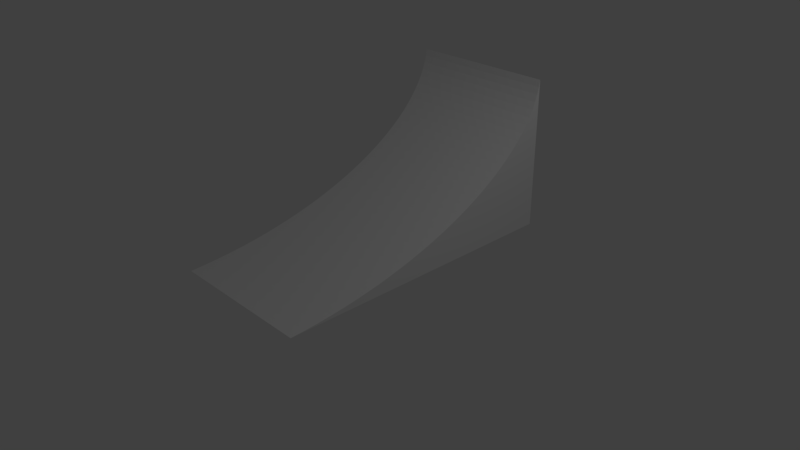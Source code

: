 # Source: curved_ramp.blend  (saved by Blender 2.79.0; exported with 4.5.12 LTS)
import bpy
from mathutils import Matrix  # noqa: F401  (used for matrix-valued properties, if any)

bpy.ops.wm.read_factory_settings(use_empty=True)
scene = bpy.context.scene
scene.name = 'Scene'

# ---- collections
col_collection_1 = bpy.data.collections.new('Collection 1'); scene.collection.children.link(col_collection_1)

# ---- materials (node trees are filled in below, after node groups)
mat_material = bpy.data.materials.new('Material')
mat_material.alpha_threshold = 0.0
mat_material.use_transparent_shadow = False
mat_material.roughness = 0.5
mat_material.line_color = (0.0, 0.0, 0.0, 1.0)

# ---- material node trees

# ---- world
world_world = bpy.data.worlds.new('World'); scene.world = world_world
world_world.color = (0.05088, 0.05088, 0.05088)
world_world.use_sun_shadow = False
world_world.sun_shadow_jitter_overblur = 0.0
world_world.cycles.sampling_method = 'MANUAL'

# ---- cameras
cam_camera = bpy.data.cameras.new('Camera')
cam_camera.clip_end = 100.0
cam_camera.lens = 35.0
cam_camera.sensor_width = 32.0
cam_camera.sensor_height = 18.0
cam_camera.ortho_scale = 7.314
cam_camera.dof.focus_distance = 0.0
cam_camera.dof.aperture_fstop = 128.0

# ---- lights
light_lamp = bpy.data.lights.new('Lamp', 'POINT')
light_lamp.transmission_factor = 0.0
light_lamp.cutoff_distance = 30.0
light_lamp.energy = 100.0
light_lamp.shadow_buffer_clip_start = 1.001
light_lamp.shadow_soft_size = 0.1
light_lamp.shadow_maximum_resolution = 0.006
light_lamp.use_absolute_resolution = True

# ---- meshes
me_cube = bpy.data.meshes.new('Cube')
me_cube.from_pydata([(1.0, 1.0, 0.11), (1.0, -1.0, 0.11), (-1.0, -1.0, 0.11), (-1.0, 1.0, 0.11), (1.0, 1.0, 2.11), (-1.0, 1.0, 2.11), (0.8616, 0.3613, 0.7534), (1.0, 1.0, 2.11), (1.0, -1.0, 0.11), (1.0, 0.9925, 2.019), (1.0, 0.9805, 1.928), (1.0, 0.964, 1.837), (1.0, 0.9429, 1.746), (1.0, 0.9175, 1.655), (1.0, 0.8877, 1.566), (1.0, 0.8536, 1.477), (1.0, 0.8153, 1.39), (1.0, 0.7729, 1.304), (1.0, 0.7264, 1.219), (1.0, 0.6761, 1.137), (1.0, 0.6219, 1.056), (1.0, 0.5642, 0.9773), (1.0, 0.5029, 0.9012), (1.0, 0.4382, 0.8276), (1.0, 0.3703, 0.7568), (1.0, 0.2994, 0.6888), (1.0, 0.2256, 0.624), (1.0, 0.1491, 0.5623), (1.0, 0.07015, 0.5041), (1.0, -0.01118, 0.4493), (1.0, -0.09463, 0.3982), (1.0, -0.18, 0.3508), (1.0, -0.2671, 0.3074), (1.0, -0.3557, 0.2679), (1.0, -0.4456, 0.2325), (1.0, -0.5366, 0.2013), (1.0, -0.6284, 0.1743), (1.0, -0.7209, 0.1517), (1.0, -0.8138, 0.1333), (1.0, -0.9069, 0.1194), (-1.0, -1.0, 0.11), (-1.0, 1.0, 2.11), (-1.0, -0.9069, 0.1194), (-1.0, -0.8138, 0.1333), (-1.0, -0.7209, 0.1517), (-1.0, -0.6284, 0.1743), (-1.0, -0.5366, 0.2013), (-1.0, -0.4456, 0.2325), (-1.0, -0.3557, 0.2679), (-1.0, -0.2671, 0.3074), (-1.0, -0.18, 0.3508), (-1.0, -0.09463, 0.3982), (-1.0, -0.01118, 0.4493), (-1.0, 0.07015, 0.5041), (-1.0, 0.1491, 0.5623), (-1.0, 0.2256, 0.624), (-1.0, 0.2994, 0.6888), (-1.0, 0.3703, 0.7568), (-1.0, 0.4382, 0.8276), (-1.0, 0.5029, 0.9012), (-1.0, 0.5642, 0.9773), (-1.0, 0.6219, 1.056), (-1.0, 0.6761, 1.137), (-1.0, 0.7264, 1.219), (-1.0, 0.7729, 1.304), (-1.0, 0.8153, 1.39), (-1.0, 0.8536, 1.477), (-1.0, 0.8877, 1.566), (-1.0, 0.9175, 1.655), (-1.0, 0.9429, 1.746), (-1.0, 0.964, 1.837), (-1.0, 0.9805, 1.928), (-1.0, 0.9925, 2.019)], [], [(0, 1, 2, 3), (2, 40, 42, 43, 44, 45, 46, 47, 48, 49, 50, 51, 52, 53, 54, 55, 56, 57, 58, 59, 60, 61, 62, 63, 64, 65, 66, 67, 68, 69, 70, 71, 72, 41, 5, 3), (4, 5, 41, 7), (0, 4, 7, 9, 10, 11, 12, 13, 14, 15, 16, 17, 18, 19, 20, 21, 22, 23, 24, 25, 26, 27, 28, 29, 30, 31, 32, 33, 34, 35, 36, 37, 38, 39, 8, 1), (4, 0, 3, 5), (7, 41, 72, 9), (9, 72, 71, 10), (10, 71, 70, 11), (11, 70, 69, 12), (12, 69, 68, 13), (13, 68, 67, 14), (14, 67, 66, 15), (15, 66, 65, 16), (16, 65, 64, 17), (17, 64, 63, 18), (18, 63, 62, 19), (19, 62, 61, 20), (20, 61, 60, 21), (21, 60, 59, 22), (22, 59, 58, 23), (23, 58, 57, 24), (24, 57, 56, 25), (25, 56, 55, 26), (26, 55, 54, 27), (27, 54, 53, 28), (28, 53, 52, 29), (29, 52, 51, 30), (30, 51, 50, 31), (31, 50, 49, 32), (32, 49, 48, 33), (33, 48, 47, 34), (34, 47, 46, 35), (35, 46, 45, 36), (36, 45, 44, 37), (37, 44, 43, 38), (38, 43, 42, 39), (39, 42, 40, 8), (1, 8, 40, 2)])
me_cube.materials.append(mat_material)
me_cube.use_remesh_preserve_volume = False
me_cube.use_remesh_preserve_attributes = False
me_cube.use_mirror_vertex_groups = False
me_cube.update()

# ---- objects
ob_cube = bpy.data.objects.new('Cube', me_cube)
ob_lamp = bpy.data.objects.new('Lamp', light_lamp)
ob_camera = bpy.data.objects.new('Camera', cam_camera)

# ---- transforms, parenting, visibility, modifiers, constraints
ob_cube.location = (0.0, 0.0, 0.0)
ob_cube.scale = (1.0, 2.0, 1.0)
ob_cube.lock_rotations_4d = False
ob_cube.empty_display_type = 'ARROWS'
ob_cube.lineart.crease_threshold = 0.0
ob_lamp.location = (4.076, 1.005, 5.904)
ob_lamp.rotation_euler = (0.6503, 0.05522, 1.866)
ob_lamp.lock_rotations_4d = False
ob_lamp.empty_display_type = 'ARROWS'
ob_lamp.color = (0.0, 0.0, 0.0, 0.0)
ob_lamp.lineart.crease_threshold = 0.0
ob_camera.location = (7.481, -6.508, 5.344)
ob_camera.rotation_euler = (1.109, 0.0, 0.8149)
ob_camera.lock_rotations_4d = False
ob_camera.empty_display_type = 'ARROWS'
ob_camera.color = (0.0, 0.0, 0.0, 0.0)
ob_camera.display_type = 'WIRE'
ob_camera.lineart.crease_threshold = 0.0

# ---- collection membership
col_collection_1.objects.link(ob_cube)
col_collection_1.objects.link(ob_lamp)
col_collection_1.objects.link(ob_camera)

# ---- scene / render settings (as saved in the file)
scene.camera = ob_camera
scene.frame_start = 1; scene.frame_end = 250; scene.frame_set(1)
scene.render.engine = 'BLENDER_EEVEE_NEXT'
scene.render.resolution_percentage = 50
scene.render.dither_intensity = 0.0
scene.cycles.use_denoising = False
scene.cycles.samples = 128
scene.cycles.sampling_pattern = 'TABULATED_SOBOL'
scene.cycles.use_adaptive_sampling = False
scene.cycles.use_light_tree = False
scene.cycles.blur_glossy = 0.0
scene.cycles.sample_clamp_indirect = 0.0
scene.view_settings.view_transform = 'Standard'
bpy.context.view_layer.update()
